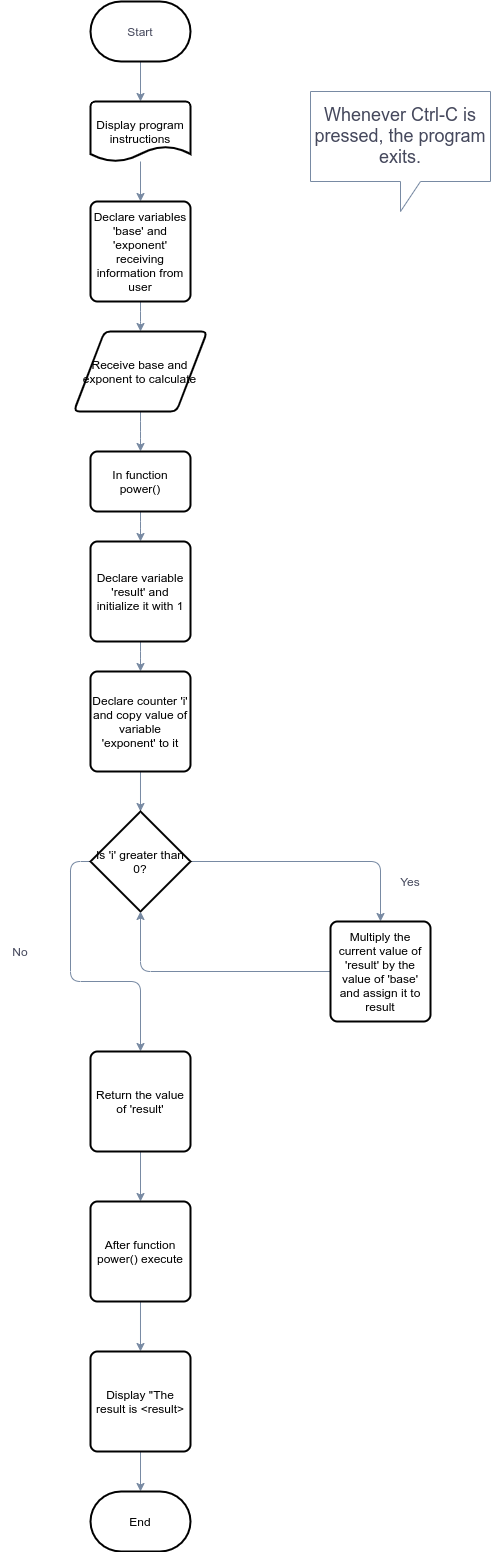

The diagram above was exported from draw.io. Its source (the exported page's mxGraphModel, read from the mxfile embedded in the PNG):
<mxGraphModel dx="868" dy="504" grid="1" gridSize="10" guides="1" tooltips="1" connect="1" arrows="1" fold="1" page="0" pageScale="1" pageWidth="827" pageHeight="1169" math="0" shadow="0">
  <root>
    <mxCell id="0" />
    <mxCell id="1" parent="0" />
    <mxCell id="mj3QKBxvNWlL2cL9Unou-2" style="edgeStyle=orthogonalEdgeStyle;curved=0;rounded=1;sketch=0;orthogonalLoop=1;jettySize=auto;html=1;exitX=0.5;exitY=1;exitDx=0;exitDy=0;exitPerimeter=0;strokeColor=#788AA3;fillColor=#B2C9AB;fontColor=#46495D;" edge="1" parent="1" source="mj3QKBxvNWlL2cL9Unou-1" target="mj3QKBxvNWlL2cL9Unou-3">
      <mxGeometry relative="1" as="geometry">
        <mxPoint x="400" y="180" as="targetPoint" />
      </mxGeometry>
    </mxCell>
    <mxCell id="mj3QKBxvNWlL2cL9Unou-1" value="Start" style="strokeWidth=2;html=1;shape=mxgraph.flowchart.terminator;whiteSpace=wrap;rounded=0;sketch=0;fillColor=#FFFFFF;fontColor=#46495D;" vertex="1" parent="1">
      <mxGeometry x="350" y="80" width="100" height="60" as="geometry" />
    </mxCell>
    <mxCell id="mj3QKBxvNWlL2cL9Unou-5" style="edgeStyle=orthogonalEdgeStyle;curved=0;rounded=1;sketch=0;orthogonalLoop=1;jettySize=auto;html=1;strokeColor=#788AA3;fillColor=#B2C9AB;fontColor=#46495D;" edge="1" parent="1" source="mj3QKBxvNWlL2cL9Unou-3" target="mj3QKBxvNWlL2cL9Unou-6">
      <mxGeometry relative="1" as="geometry">
        <mxPoint x="400" y="280" as="targetPoint" />
      </mxGeometry>
    </mxCell>
    <mxCell id="mj3QKBxvNWlL2cL9Unou-3" value="Display program instructions" style="strokeWidth=2;html=1;shape=mxgraph.flowchart.document2;whiteSpace=wrap;size=0.25;" vertex="1" parent="1">
      <mxGeometry x="350" y="180" width="100" height="60" as="geometry" />
    </mxCell>
    <mxCell id="mj3QKBxvNWlL2cL9Unou-7" style="edgeStyle=orthogonalEdgeStyle;curved=0;rounded=1;sketch=0;orthogonalLoop=1;jettySize=auto;html=1;exitX=0.5;exitY=1;exitDx=0;exitDy=0;strokeColor=#788AA3;fillColor=#B2C9AB;fontColor=#46495D;" edge="1" parent="1" source="mj3QKBxvNWlL2cL9Unou-6" target="mj3QKBxvNWlL2cL9Unou-9">
      <mxGeometry relative="1" as="geometry">
        <mxPoint x="400" y="420" as="targetPoint" />
      </mxGeometry>
    </mxCell>
    <mxCell id="mj3QKBxvNWlL2cL9Unou-6" value="Declare variables 'base' and 'exponent' receiving information from user" style="rounded=1;whiteSpace=wrap;html=1;absoluteArcSize=1;arcSize=14;strokeWidth=2;" vertex="1" parent="1">
      <mxGeometry x="350" y="280" width="100" height="100" as="geometry" />
    </mxCell>
    <mxCell id="mj3QKBxvNWlL2cL9Unou-8" value="&lt;font style=&quot;font-size: 18px&quot;&gt;Whenever Ctrl-C is pressed, the program exits.&lt;/font&gt;" style="shape=callout;whiteSpace=wrap;html=1;perimeter=calloutPerimeter;rounded=0;sketch=0;strokeColor=#788AA3;fillColor=#FFFFFF;fontColor=#46495D;" vertex="1" parent="1">
      <mxGeometry x="570" y="170" width="180" height="120" as="geometry" />
    </mxCell>
    <mxCell id="mj3QKBxvNWlL2cL9Unou-10" style="edgeStyle=orthogonalEdgeStyle;curved=0;rounded=1;sketch=0;orthogonalLoop=1;jettySize=auto;html=1;strokeColor=#788AA3;fillColor=#B2C9AB;fontColor=#46495D;" edge="1" parent="1" source="mj3QKBxvNWlL2cL9Unou-9" target="mj3QKBxvNWlL2cL9Unou-11">
      <mxGeometry relative="1" as="geometry">
        <mxPoint x="399.9949999999999" y="530" as="targetPoint" />
      </mxGeometry>
    </mxCell>
    <mxCell id="mj3QKBxvNWlL2cL9Unou-9" value="Receive base and exponent to calculate" style="shape=parallelogram;html=1;strokeWidth=2;perimeter=parallelogramPerimeter;whiteSpace=wrap;rounded=1;arcSize=12;size=0.23;" vertex="1" parent="1">
      <mxGeometry x="333.33" y="410" width="133.33" height="80" as="geometry" />
    </mxCell>
    <mxCell id="mj3QKBxvNWlL2cL9Unou-12" style="edgeStyle=orthogonalEdgeStyle;curved=0;rounded=1;sketch=0;orthogonalLoop=1;jettySize=auto;html=1;strokeColor=#788AA3;fillColor=#B2C9AB;fontColor=#46495D;" edge="1" parent="1" source="mj3QKBxvNWlL2cL9Unou-11" target="mj3QKBxvNWlL2cL9Unou-13">
      <mxGeometry relative="1" as="geometry">
        <mxPoint x="399.99" y="630" as="targetPoint" />
      </mxGeometry>
    </mxCell>
    <mxCell id="mj3QKBxvNWlL2cL9Unou-11" value="In function power()" style="rounded=1;whiteSpace=wrap;html=1;absoluteArcSize=1;arcSize=14;strokeWidth=2;" vertex="1" parent="1">
      <mxGeometry x="349.99" y="530" width="100" height="60" as="geometry" />
    </mxCell>
    <mxCell id="mj3QKBxvNWlL2cL9Unou-14" style="edgeStyle=orthogonalEdgeStyle;curved=0;rounded=1;sketch=0;orthogonalLoop=1;jettySize=auto;html=1;strokeColor=#788AA3;fillColor=#B2C9AB;fontColor=#46495D;" edge="1" parent="1" source="mj3QKBxvNWlL2cL9Unou-13" target="mj3QKBxvNWlL2cL9Unou-15">
      <mxGeometry relative="1" as="geometry">
        <mxPoint x="400" y="760" as="targetPoint" />
      </mxGeometry>
    </mxCell>
    <mxCell id="mj3QKBxvNWlL2cL9Unou-13" value="Declare variable 'result' and initialize it with 1" style="rounded=1;whiteSpace=wrap;html=1;absoluteArcSize=1;arcSize=14;strokeWidth=2;" vertex="1" parent="1">
      <mxGeometry x="350" y="620" width="100" height="100" as="geometry" />
    </mxCell>
    <mxCell id="mj3QKBxvNWlL2cL9Unou-16" style="edgeStyle=orthogonalEdgeStyle;curved=0;rounded=1;sketch=0;orthogonalLoop=1;jettySize=auto;html=1;strokeColor=#788AA3;fillColor=#B2C9AB;fontColor=#46495D;" edge="1" parent="1" source="mj3QKBxvNWlL2cL9Unou-15" target="mj3QKBxvNWlL2cL9Unou-18">
      <mxGeometry relative="1" as="geometry">
        <mxPoint x="399.99" y="900" as="targetPoint" />
      </mxGeometry>
    </mxCell>
    <mxCell id="mj3QKBxvNWlL2cL9Unou-15" value="Declare counter 'i' and copy value of variable 'exponent' to it" style="rounded=1;whiteSpace=wrap;html=1;absoluteArcSize=1;arcSize=14;strokeWidth=2;" vertex="1" parent="1">
      <mxGeometry x="349.99" y="750" width="100" height="100" as="geometry" />
    </mxCell>
    <mxCell id="mj3QKBxvNWlL2cL9Unou-19" style="edgeStyle=orthogonalEdgeStyle;curved=0;rounded=1;sketch=0;orthogonalLoop=1;jettySize=auto;html=1;strokeColor=#788AA3;fillColor=#B2C9AB;fontColor=#46495D;" edge="1" parent="1" source="mj3QKBxvNWlL2cL9Unou-18" target="mj3QKBxvNWlL2cL9Unou-23">
      <mxGeometry relative="1" as="geometry">
        <mxPoint x="630" y="1000" as="targetPoint" />
      </mxGeometry>
    </mxCell>
    <mxCell id="mj3QKBxvNWlL2cL9Unou-20" style="edgeStyle=orthogonalEdgeStyle;curved=0;rounded=1;sketch=0;orthogonalLoop=1;jettySize=auto;html=1;exitX=0;exitY=0.5;exitDx=0;exitDy=0;exitPerimeter=0;strokeColor=#788AA3;fillColor=#B2C9AB;fontColor=#46495D;" edge="1" parent="1" source="mj3QKBxvNWlL2cL9Unou-18" target="mj3QKBxvNWlL2cL9Unou-25">
      <mxGeometry relative="1" as="geometry">
        <mxPoint x="400" y="1130" as="targetPoint" />
      </mxGeometry>
    </mxCell>
    <mxCell id="mj3QKBxvNWlL2cL9Unou-18" value="Is 'i' greater than 0?" style="strokeWidth=2;html=1;shape=mxgraph.flowchart.decision;whiteSpace=wrap;" vertex="1" parent="1">
      <mxGeometry x="350" y="890" width="100" height="100" as="geometry" />
    </mxCell>
    <mxCell id="mj3QKBxvNWlL2cL9Unou-21" value="Yes" style="text;html=1;strokeColor=none;fillColor=none;align=center;verticalAlign=middle;whiteSpace=wrap;rounded=0;sketch=0;fontColor=#46495D;" vertex="1" parent="1">
      <mxGeometry x="650" y="950" width="40" height="20" as="geometry" />
    </mxCell>
    <mxCell id="mj3QKBxvNWlL2cL9Unou-22" value="No" style="text;html=1;strokeColor=none;fillColor=none;align=center;verticalAlign=middle;whiteSpace=wrap;rounded=0;sketch=0;fontColor=#46495D;" vertex="1" parent="1">
      <mxGeometry x="260" y="1020" width="40" height="20" as="geometry" />
    </mxCell>
    <mxCell id="mj3QKBxvNWlL2cL9Unou-24" style="edgeStyle=orthogonalEdgeStyle;curved=0;rounded=1;sketch=0;orthogonalLoop=1;jettySize=auto;html=1;entryX=0.5;entryY=1;entryDx=0;entryDy=0;entryPerimeter=0;strokeColor=#788AA3;fillColor=#B2C9AB;fontColor=#46495D;" edge="1" parent="1" source="mj3QKBxvNWlL2cL9Unou-23" target="mj3QKBxvNWlL2cL9Unou-18">
      <mxGeometry relative="1" as="geometry" />
    </mxCell>
    <mxCell id="mj3QKBxvNWlL2cL9Unou-23" value="Multiply the current value of 'result' by the value of 'base' and assign it to result" style="rounded=1;whiteSpace=wrap;html=1;absoluteArcSize=1;arcSize=14;strokeWidth=2;" vertex="1" parent="1">
      <mxGeometry x="590" y="1000" width="100" height="100" as="geometry" />
    </mxCell>
    <mxCell id="mj3QKBxvNWlL2cL9Unou-27" style="edgeStyle=orthogonalEdgeStyle;curved=0;rounded=1;sketch=0;orthogonalLoop=1;jettySize=auto;html=1;strokeColor=#788AA3;fillColor=#B2C9AB;fontColor=#46495D;" edge="1" parent="1" source="mj3QKBxvNWlL2cL9Unou-25" target="mj3QKBxvNWlL2cL9Unou-28">
      <mxGeometry relative="1" as="geometry">
        <mxPoint x="400" y="1280" as="targetPoint" />
      </mxGeometry>
    </mxCell>
    <mxCell id="mj3QKBxvNWlL2cL9Unou-25" value="Return the value of 'result'" style="rounded=1;whiteSpace=wrap;html=1;absoluteArcSize=1;arcSize=14;strokeWidth=2;" vertex="1" parent="1">
      <mxGeometry x="350" y="1130" width="100" height="100" as="geometry" />
    </mxCell>
    <mxCell id="mj3QKBxvNWlL2cL9Unou-29" style="edgeStyle=orthogonalEdgeStyle;curved=0;rounded=1;sketch=0;orthogonalLoop=1;jettySize=auto;html=1;strokeColor=#788AA3;fillColor=#B2C9AB;fontColor=#46495D;" edge="1" parent="1" source="mj3QKBxvNWlL2cL9Unou-28" target="mj3QKBxvNWlL2cL9Unou-30">
      <mxGeometry relative="1" as="geometry">
        <mxPoint x="399.99" y="1420" as="targetPoint" />
      </mxGeometry>
    </mxCell>
    <mxCell id="mj3QKBxvNWlL2cL9Unou-28" value="After function power() execute" style="rounded=1;whiteSpace=wrap;html=1;absoluteArcSize=1;arcSize=14;strokeWidth=2;" vertex="1" parent="1">
      <mxGeometry x="349.99" y="1280" width="100" height="100" as="geometry" />
    </mxCell>
    <mxCell id="mj3QKBxvNWlL2cL9Unou-31" style="edgeStyle=orthogonalEdgeStyle;curved=0;rounded=1;sketch=0;orthogonalLoop=1;jettySize=auto;html=1;exitX=0.5;exitY=1;exitDx=0;exitDy=0;strokeColor=#788AA3;fillColor=#B2C9AB;fontColor=#46495D;" edge="1" parent="1" source="mj3QKBxvNWlL2cL9Unou-30" target="mj3QKBxvNWlL2cL9Unou-32">
      <mxGeometry relative="1" as="geometry">
        <mxPoint x="400" y="1580" as="targetPoint" />
      </mxGeometry>
    </mxCell>
    <mxCell id="mj3QKBxvNWlL2cL9Unou-30" value="Display &quot;The result is &amp;lt;result&amp;gt;" style="rounded=1;whiteSpace=wrap;html=1;absoluteArcSize=1;arcSize=14;strokeWidth=2;" vertex="1" parent="1">
      <mxGeometry x="350" y="1430" width="100" height="100" as="geometry" />
    </mxCell>
    <mxCell id="mj3QKBxvNWlL2cL9Unou-32" value="End" style="strokeWidth=2;html=1;shape=mxgraph.flowchart.terminator;whiteSpace=wrap;" vertex="1" parent="1">
      <mxGeometry x="350" y="1570" width="100" height="60" as="geometry" />
    </mxCell>
  </root>
</mxGraphModel>